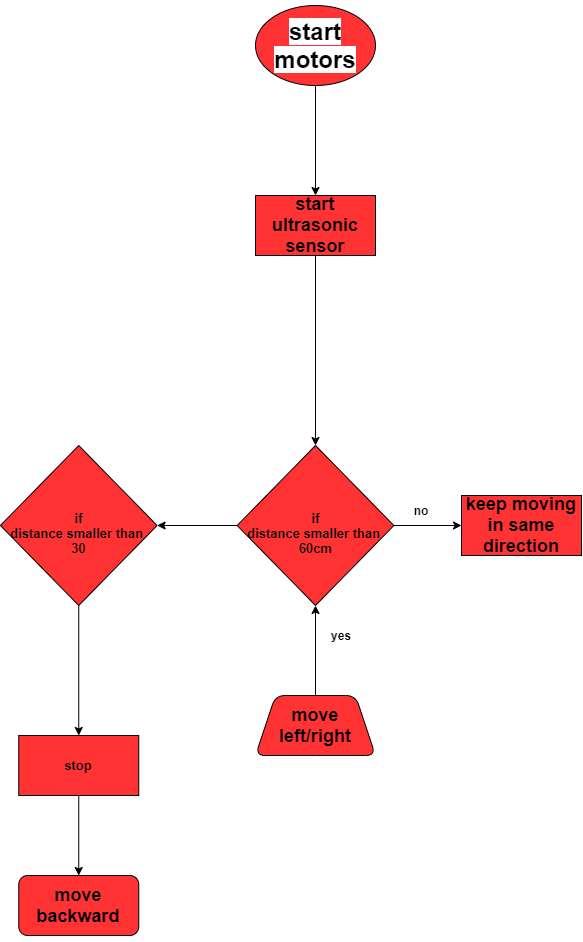

The diagram above was exported from draw.io. Its source (the exported page's mxGraphModel, read from the mxfile embedded in the PNG):
<mxGraphModel dx="1038" dy="617" grid="1" gridSize="10" guides="1" tooltips="1" connect="1" arrows="1" fold="1" page="1" pageScale="1" pageWidth="827" pageHeight="1169" math="0" shadow="0">
  <root>
    <mxCell id="0" />
    <mxCell id="1" parent="0" />
    <mxCell id="t-WML4CFuz6dr8T2wbpW-6" value="" style="edgeStyle=orthogonalEdgeStyle;rounded=0;orthogonalLoop=1;jettySize=auto;html=1;" parent="1" source="t-WML4CFuz6dr8T2wbpW-4" target="t-WML4CFuz6dr8T2wbpW-7" edge="1">
      <mxGeometry relative="1" as="geometry">
        <mxPoint x="414" y="250" as="targetPoint" />
      </mxGeometry>
    </mxCell>
    <mxCell id="t-WML4CFuz6dr8T2wbpW-4" value="&lt;h1&gt;&lt;span style=&quot;background-color: rgb(255 , 255 , 255)&quot;&gt;start motors&lt;/span&gt;&lt;/h1&gt;" style="ellipse;whiteSpace=wrap;html=1;fillColor=#FF3333;" parent="1" vertex="1">
      <mxGeometry x="354" y="30" width="120" height="80" as="geometry" />
    </mxCell>
    <mxCell id="t-WML4CFuz6dr8T2wbpW-9" value="" style="edgeStyle=orthogonalEdgeStyle;rounded=0;orthogonalLoop=1;jettySize=auto;html=1;entryX=0.5;entryY=0;entryDx=0;entryDy=0;" parent="1" source="t-WML4CFuz6dr8T2wbpW-7" target="xx3_EtAHhNH94vxZhZnU-10" edge="1">
      <mxGeometry relative="1" as="geometry">
        <mxPoint x="414" y="460" as="targetPoint" />
      </mxGeometry>
    </mxCell>
    <mxCell id="t-WML4CFuz6dr8T2wbpW-7" value="&lt;h2&gt;start ultrasonic sensor&lt;/h2&gt;" style="rounded=0;whiteSpace=wrap;html=1;fillColor=#FF3333;" parent="1" vertex="1">
      <mxGeometry x="354" y="220" width="120" height="60" as="geometry" />
    </mxCell>
    <mxCell id="xx3_EtAHhNH94vxZhZnU-4" value="" style="edgeStyle=orthogonalEdgeStyle;rounded=0;orthogonalLoop=1;jettySize=auto;html=1;" parent="1" target="xx3_EtAHhNH94vxZhZnU-3" edge="1">
      <mxGeometry relative="1" as="geometry">
        <mxPoint x="477" y="535" as="sourcePoint" />
        <Array as="points">
          <mxPoint x="477" y="550" />
        </Array>
      </mxGeometry>
    </mxCell>
    <mxCell id="xx3_EtAHhNH94vxZhZnU-2" value="yes" style="text;html=1;strokeColor=none;fillColor=none;align=center;verticalAlign=middle;whiteSpace=wrap;rounded=0;fontStyle=1" parent="1" vertex="1">
      <mxGeometry x="420" y="650" width="40" height="20" as="geometry" />
    </mxCell>
    <mxCell id="xx3_EtAHhNH94vxZhZnU-3" value="&lt;h2&gt;keep moving in same direction&lt;/h2&gt;" style="rounded=0;whiteSpace=wrap;html=1;fillColor=#FF3333;" parent="1" vertex="1">
      <mxGeometry x="560" y="520" width="120" height="60" as="geometry" />
    </mxCell>
    <mxCell id="xx3_EtAHhNH94vxZhZnU-5" value="&lt;h2&gt;move backward&lt;/h2&gt;" style="rounded=1;whiteSpace=wrap;html=1;fillColor=#FF3333;" parent="1" vertex="1">
      <mxGeometry x="117.25999999999999" y="900" width="120" height="60" as="geometry" />
    </mxCell>
    <mxCell id="ta85cmliJk8xWCleNcWi-7" value="" style="edgeStyle=orthogonalEdgeStyle;rounded=0;orthogonalLoop=1;jettySize=auto;html=1;" parent="1" source="xx3_EtAHhNH94vxZhZnU-7" target="xx3_EtAHhNH94vxZhZnU-10" edge="1">
      <mxGeometry relative="1" as="geometry" />
    </mxCell>
    <mxCell id="xx3_EtAHhNH94vxZhZnU-7" value="&lt;h2&gt;move left/right&lt;/h2&gt;" style="shape=trapezoid;perimeter=trapezoidPerimeter;whiteSpace=wrap;html=1;fixedSize=1;rounded=1;fillColor=#FF3333;" parent="1" vertex="1">
      <mxGeometry x="354.01" y="720" width="120" height="60" as="geometry" />
    </mxCell>
    <mxCell id="xx3_EtAHhNH94vxZhZnU-9" value="no" style="text;html=1;strokeColor=none;fillColor=none;align=center;verticalAlign=middle;whiteSpace=wrap;rounded=0;fontStyle=1" parent="1" vertex="1">
      <mxGeometry x="500" y="525" width="40" height="20" as="geometry" />
    </mxCell>
    <mxCell id="ta85cmliJk8xWCleNcWi-3" value="" style="edgeStyle=orthogonalEdgeStyle;rounded=0;orthogonalLoop=1;jettySize=auto;html=1;" parent="1" source="xx3_EtAHhNH94vxZhZnU-10" target="ta85cmliJk8xWCleNcWi-2" edge="1">
      <mxGeometry relative="1" as="geometry" />
    </mxCell>
    <mxCell id="xx3_EtAHhNH94vxZhZnU-10" value="&lt;br&gt;if&lt;br&gt;&lt;span style=&quot;color: rgb(0 , 0 , 0) ; font-family: &amp;#34;helvetica&amp;#34; ; font-size: 13px ; font-style: normal ; letter-spacing: normal ; text-indent: 0px ; text-transform: none ; word-spacing: 0px ; display: inline ; float: none&quot;&gt;distance smaller than&amp;nbsp;&lt;br&gt;&lt;/span&gt;60cm&lt;br class=&quot;Apple-interchange-newline&quot; style=&quot;font-size: 13px&quot;&gt;" style="rhombus;whiteSpace=wrap;html=1;fillColor=#FF3333;labelBackgroundColor=none;align=center;fontSize=13;fontStyle=1" parent="1" vertex="1">
      <mxGeometry x="335.63" y="470" width="156.75" height="160" as="geometry" />
    </mxCell>
    <mxCell id="ta85cmliJk8xWCleNcWi-5" value="" style="edgeStyle=orthogonalEdgeStyle;rounded=0;orthogonalLoop=1;jettySize=auto;html=1;" parent="1" source="ta85cmliJk8xWCleNcWi-2" target="ta85cmliJk8xWCleNcWi-4" edge="1">
      <mxGeometry relative="1" as="geometry" />
    </mxCell>
    <mxCell id="ta85cmliJk8xWCleNcWi-2" value="&lt;br&gt;if&lt;br&gt;&lt;span style=&quot;color: rgb(0 , 0 , 0) ; font-family: &amp;#34;helvetica&amp;#34; ; font-size: 13px ; font-style: normal ; letter-spacing: normal ; text-indent: 0px ; text-transform: none ; word-spacing: 0px ; display: inline ; float: none&quot;&gt;distance smaller than&amp;nbsp;&lt;br&gt;&lt;/span&gt;30" style="rhombus;whiteSpace=wrap;html=1;fillColor=#FF3333;labelBackgroundColor=none;align=center;fontSize=13;fontStyle=1" parent="1" vertex="1">
      <mxGeometry x="98.88" y="470" width="156.75" height="160" as="geometry" />
    </mxCell>
    <mxCell id="ta85cmliJk8xWCleNcWi-6" value="" style="edgeStyle=orthogonalEdgeStyle;rounded=0;orthogonalLoop=1;jettySize=auto;html=1;" parent="1" source="ta85cmliJk8xWCleNcWi-4" target="xx3_EtAHhNH94vxZhZnU-5" edge="1">
      <mxGeometry relative="1" as="geometry" />
    </mxCell>
    <mxCell id="ta85cmliJk8xWCleNcWi-4" value="stop" style="whiteSpace=wrap;html=1;fontSize=13;fontStyle=1;fillColor=#FF3333;" parent="1" vertex="1">
      <mxGeometry x="117.255" y="760" width="120" height="60" as="geometry" />
    </mxCell>
  </root>
</mxGraphModel>